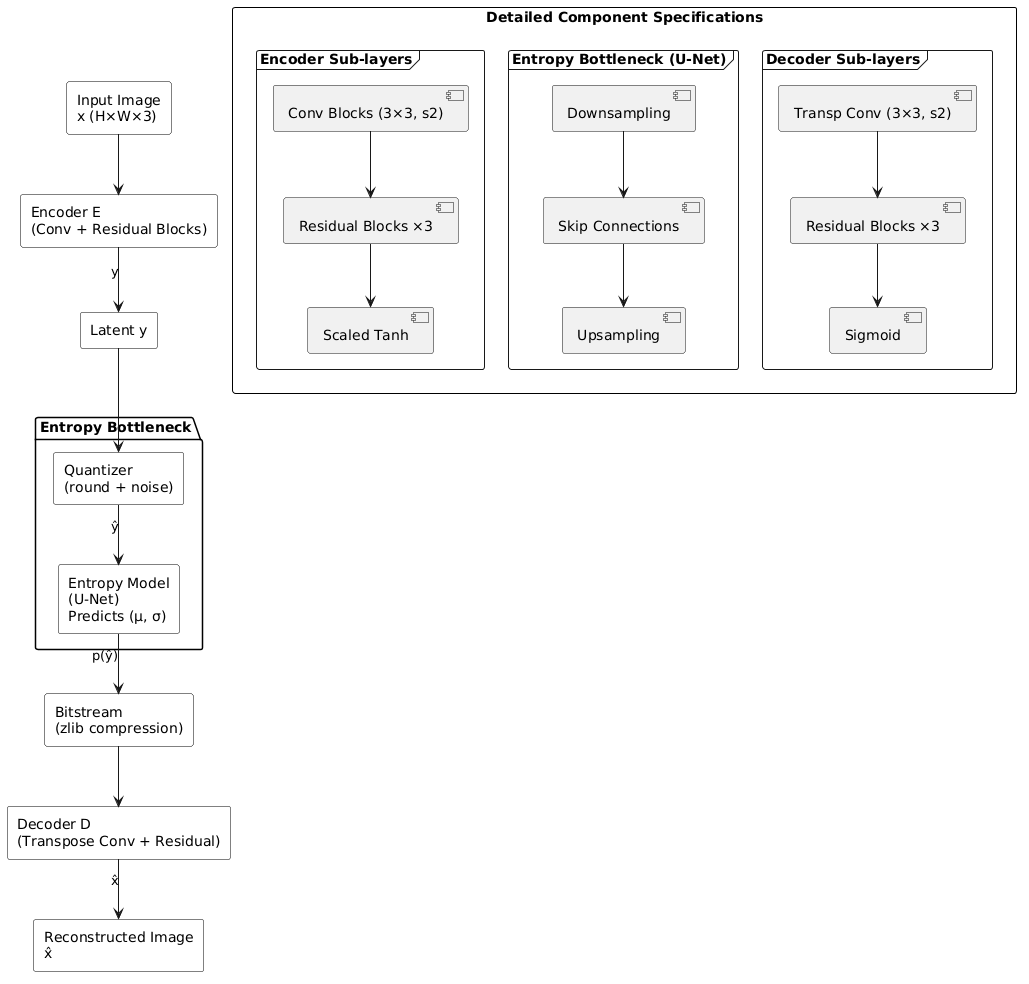

The diagram above was rendered by PlantUML. Its source (embedded in the PNG):
@startuml
skinparam linetype ortho
skinparam rectangle {
  BorderColor black
  BackgroundColor white
  RoundCorner 5
}

rectangle "Input Image\nx (H×W×3)" as input
rectangle "Encoder E\n(Conv + Residual Blocks)" as encoder
rectangle "Latent y" as latent

' Entropy Bottleneck as a package
package "Entropy Bottleneck" {
  rectangle "Quantizer\n(round + noise)" as quant
  rectangle "Entropy Model\n(U-Net)\nPredicts (μ, σ)" as entropy
}

rectangle "Bitstream\n(zlib compression)" as bitstream
rectangle "Decoder D\n(Transpose Conv + Residual)" as decoder
rectangle "Reconstructed Image\nx̂" as output

' Pipeline
input --> encoder
encoder --> latent : y
latent --> quant
quant --> entropy : ŷ
entropy --> bitstream : p(ŷ)
bitstream --> decoder
decoder --> output : x̂

' Positioning the details section below
rectangle "Detailed Component Specifications" as Specs {
    
    frame "Encoder Sub-layers" {
        [Conv Blocks (3×3, s2)] as e1
        [Residual Blocks ×3] as e2
        [Scaled Tanh] as e3
        e1 -down-> e2
        e2 -down-> e3
    }
    
    frame "Entropy Bottleneck (U-Net)" {
        [Downsampling] as b1
        [Skip Connections] as b2
        [Upsampling] as b3
        b1 -down-> b2
        b2 -down-> b3
    }

    frame "Decoder Sub-layers" {
        [Transp Conv (3×3, s2)] as d1
        [Residual Blocks ×3] as d2
        [Sigmoid] as d3
        d1 -down-> d2
        d2 -down-> d3
    }
}
@enduml